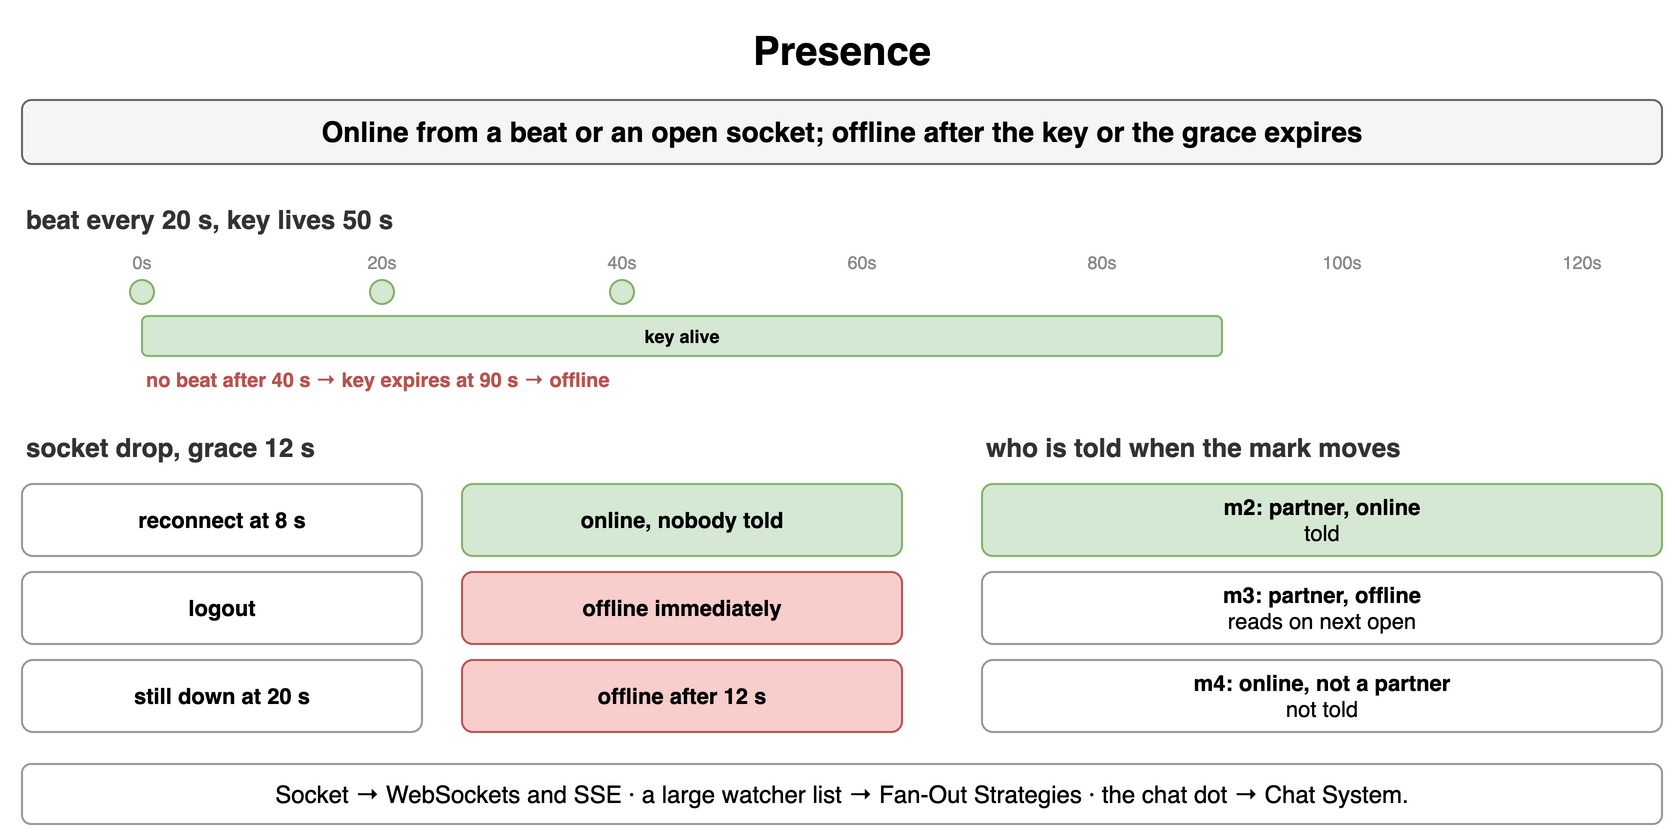

The diagram above was exported from draw.io. Its source (the exported page's mxGraphModel, read from the mxfile embedded in the PNG):
<mxGraphModel dx="900" dy="426" grid="1" gridSize="10" guides="1" tooltips="1" connect="1" arrows="1" fold="1" page="1" pageScale="1" pageWidth="900" pageHeight="426" math="0" shadow="0">
  <root>
    <mxCell id="0" />
    <mxCell id="1" parent="0" />
    <mxCell id="f1" value="Presence" style="text;html=1;align=center;verticalAlign=middle;whiteSpace=wrap;fontSize=20;fontStyle=1;" vertex="1" parent="1">
      <mxGeometry x="40" y="10" width="820" height="30" as="geometry" />
    </mxCell>
    <mxCell id="f2" value="Online from a beat or an open socket; offline after the key or the grace expires" style="rounded=1;whiteSpace=wrap;html=1;fillColor=#f5f5f5;strokeColor=#666666;fontStyle=1;fontSize=14;" vertex="1" parent="1">
      <mxGeometry x="40" y="50" width="820" height="32" as="geometry" />
    </mxCell>
    <mxCell id="f3" value="beat every 20 s, key lives 50 s" style="text;html=1;whiteSpace=wrap;fontSize=11;align=left;verticalAlign=middle;fontSize=13;fontColor=#333333;fontStyle=1;" vertex="1" parent="1">
      <mxGeometry x="40" y="100" width="500" height="20" as="geometry" />
    </mxCell>
    <mxCell id="f4" value="0s" style="text;html=1;whiteSpace=wrap;fontSize=11;align=center;verticalAlign=middle;fontSize=9;fontColor=#888;" vertex="1" parent="1">
      <mxGeometry x="88" y="124" width="24" height="14" as="geometry" />
    </mxCell>
    <mxCell id="f5" value="20s" style="text;html=1;whiteSpace=wrap;fontSize=11;align=center;verticalAlign=middle;fontSize=9;fontColor=#888;" vertex="1" parent="1">
      <mxGeometry x="208" y="124" width="24" height="14" as="geometry" />
    </mxCell>
    <mxCell id="f6" value="40s" style="text;html=1;whiteSpace=wrap;fontSize=11;align=center;verticalAlign=middle;fontSize=9;fontColor=#888;" vertex="1" parent="1">
      <mxGeometry x="328" y="124" width="24" height="14" as="geometry" />
    </mxCell>
    <mxCell id="f7" value="60s" style="text;html=1;whiteSpace=wrap;fontSize=11;align=center;verticalAlign=middle;fontSize=9;fontColor=#888;" vertex="1" parent="1">
      <mxGeometry x="448" y="124" width="24" height="14" as="geometry" />
    </mxCell>
    <mxCell id="f8" value="80s" style="text;html=1;whiteSpace=wrap;fontSize=11;align=center;verticalAlign=middle;fontSize=9;fontColor=#888;" vertex="1" parent="1">
      <mxGeometry x="568" y="124" width="24" height="14" as="geometry" />
    </mxCell>
    <mxCell id="f9" value="100s" style="text;html=1;whiteSpace=wrap;fontSize=11;align=center;verticalAlign=middle;fontSize=9;fontColor=#888;" vertex="1" parent="1">
      <mxGeometry x="688" y="124" width="24" height="14" as="geometry" />
    </mxCell>
    <mxCell id="f10" value="120s" style="text;html=1;whiteSpace=wrap;fontSize=11;align=center;verticalAlign=middle;fontSize=9;fontColor=#888;" vertex="1" parent="1">
      <mxGeometry x="808" y="124" width="24" height="14" as="geometry" />
    </mxCell>
    <mxCell id="f11" value="" style="ellipse;whiteSpace=wrap;html=1;fontStyle=1;fontSize=12;fontFamily=Courier New;fillColor=#d5e8d4;strokeColor=#82b366;" vertex="1" parent="1">
      <mxGeometry x="94" y="140" width="12" height="12" as="geometry" />
    </mxCell>
    <mxCell id="f12" value="" style="ellipse;whiteSpace=wrap;html=1;fontStyle=1;fontSize=12;fontFamily=Courier New;fillColor=#d5e8d4;strokeColor=#82b366;" vertex="1" parent="1">
      <mxGeometry x="214" y="140" width="12" height="12" as="geometry" />
    </mxCell>
    <mxCell id="f13" value="" style="ellipse;whiteSpace=wrap;html=1;fontStyle=1;fontSize=12;fontFamily=Courier New;fillColor=#d5e8d4;strokeColor=#82b366;" vertex="1" parent="1">
      <mxGeometry x="334" y="140" width="12" height="12" as="geometry" />
    </mxCell>
    <mxCell id="f14" value="key alive" style="rounded=1;whiteSpace=wrap;html=1;fillColor=#d5e8d4;strokeColor=#82b366;fontSize=9;align=center;fontStyle=1;" vertex="1" parent="1">
      <mxGeometry x="100" y="158" width="540" height="20" as="geometry" />
    </mxCell>
    <mxCell id="f15" value="no beat after 40 s → key expires at 90 s → offline" style="text;html=1;whiteSpace=wrap;fontSize=11;align=left;verticalAlign=middle;fontSize=10;fontColor=#b85450;fontStyle=1;" vertex="1" parent="1">
      <mxGeometry x="100" y="182" width="500" height="16" as="geometry" />
    </mxCell>
    <mxCell id="f16" value="socket drop, grace 12 s" style="text;html=1;whiteSpace=wrap;fontSize=11;align=left;verticalAlign=middle;fontSize=13;fontColor=#333333;fontStyle=1;" vertex="1" parent="1">
      <mxGeometry x="40" y="214" width="500" height="20" as="geometry" />
    </mxCell>
    <mxCell id="f17" value="reconnect at 8 s" style="rounded=1;whiteSpace=wrap;html=1;fillColor=#ffffff;strokeColor=#999999;fontSize=11;align=center;fontStyle=1;" vertex="1" parent="1">
      <mxGeometry x="40" y="242" width="200" height="36" as="geometry" />
    </mxCell>
    <mxCell id="f18" value="online, nobody told" style="rounded=1;whiteSpace=wrap;html=1;fillColor=#d5e8d4;strokeColor=#82b366;fontSize=11;align=center;fontStyle=1;" vertex="1" parent="1">
      <mxGeometry x="260" y="242" width="220" height="36" as="geometry" />
    </mxCell>
    <mxCell id="f19" value="logout" style="rounded=1;whiteSpace=wrap;html=1;fillColor=#ffffff;strokeColor=#999999;fontSize=11;align=center;fontStyle=1;" vertex="1" parent="1">
      <mxGeometry x="40" y="286" width="200" height="36" as="geometry" />
    </mxCell>
    <mxCell id="f20" value="offline immediately" style="rounded=1;whiteSpace=wrap;html=1;fillColor=#f8cecc;strokeColor=#b85450;fontSize=11;align=center;fontStyle=1;" vertex="1" parent="1">
      <mxGeometry x="260" y="286" width="220" height="36" as="geometry" />
    </mxCell>
    <mxCell id="f21" value="still down at 20 s" style="rounded=1;whiteSpace=wrap;html=1;fillColor=#ffffff;strokeColor=#999999;fontSize=11;align=center;fontStyle=1;" vertex="1" parent="1">
      <mxGeometry x="40" y="330" width="200" height="36" as="geometry" />
    </mxCell>
    <mxCell id="f22" value="offline after 12 s" style="rounded=1;whiteSpace=wrap;html=1;fillColor=#f8cecc;strokeColor=#b85450;fontSize=11;align=center;fontStyle=1;" vertex="1" parent="1">
      <mxGeometry x="260" y="330" width="220" height="36" as="geometry" />
    </mxCell>
    <mxCell id="f23" value="who is told when the mark moves" style="text;html=1;whiteSpace=wrap;fontSize=11;align=left;verticalAlign=middle;fontSize=13;fontColor=#333333;fontStyle=1;" vertex="1" parent="1">
      <mxGeometry x="520" y="214" width="340" height="20" as="geometry" />
    </mxCell>
    <mxCell id="f24" value="m2: partner, online&lt;br&gt;&lt;span style='font-weight:normal'&gt;told&lt;/span&gt;" style="rounded=1;whiteSpace=wrap;html=1;fillColor=#d5e8d4;strokeColor=#82b366;fontSize=11;align=center;fontStyle=1;" vertex="1" parent="1">
      <mxGeometry x="520" y="242" width="340" height="36" as="geometry" />
    </mxCell>
    <mxCell id="f25" value="m3: partner, offline&lt;br&gt;&lt;span style='font-weight:normal'&gt;reads on next open&lt;/span&gt;" style="rounded=1;whiteSpace=wrap;html=1;fillColor=#ffffff;strokeColor=#999999;fontSize=11;align=center;fontStyle=1;" vertex="1" parent="1">
      <mxGeometry x="520" y="286" width="340" height="36" as="geometry" />
    </mxCell>
    <mxCell id="f26" value="m4: online, not a partner&lt;br&gt;&lt;span style='font-weight:normal'&gt;not told&lt;/span&gt;" style="rounded=1;whiteSpace=wrap;html=1;fillColor=#ffffff;strokeColor=#999999;fontSize=11;align=center;fontStyle=1;" vertex="1" parent="1">
      <mxGeometry x="520" y="330" width="340" height="36" as="geometry" />
    </mxCell>
    <mxCell id="f27" value="Socket → WebSockets and SSE · a large watcher list → Fan-Out Strategies · the chat dot → Chat System." style="rounded=1;whiteSpace=wrap;html=1;fillColor=#ffffff;strokeColor=#999999;fontSize=12;align=center;" vertex="1" parent="1">
      <mxGeometry x="40" y="382" width="820" height="30" as="geometry" />
    </mxCell>
  </root>
</mxGraphModel>